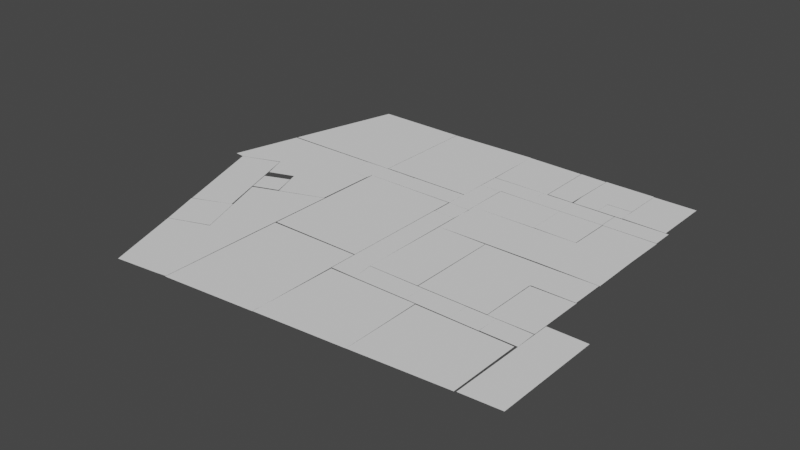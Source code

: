 # Source: HackZurichOfficeRoomPlanes.blend  (saved by Blender 3.3.6; exported with 4.5.12 LTS)
import bpy
from mathutils import Matrix  # noqa: F401  (used for matrix-valued properties, if any)

bpy.ops.wm.read_factory_settings(use_empty=True)
scene = bpy.context.scene
scene.name = 'Scene'

# ---- collections
col_office = bpy.data.collections.new('Office'); scene.collection.children.link(col_office)
col_planes = bpy.data.collections.new('Planes'); col_office.children.link(col_planes)
col_rooms_001 = bpy.data.collections.new('Rooms.001'); col_planes.children.link(col_rooms_001)
col_floors_001 = bpy.data.collections.new('Floors.001'); col_planes.children.link(col_floors_001)

# ---- world
world_world = bpy.data.worlds.new('World'); scene.world = world_world
world_world.use_nodes = True; world_world.node_tree.nodes.clear()
_N = world_world.node_tree.nodes; _L = world_world.node_tree.links
n0 = _N.new('ShaderNodeOutputWorld'); n0.name = 'World Output'; n0.location = (300, 300)
n1 = _N.new('ShaderNodeBackground'); n1.name = 'Background'; n1.location = (10, 300)
n1.inputs[0].default_value = (0.05088, 0.05088, 0.05088, 1.0)
_L.new(n1.outputs[0], n0.inputs[0])
n0.is_active_output = True
world_world.color = (0.05088, 0.05088, 0.05088)
world_world.use_sun_shadow = False
world_world.sun_shadow_jitter_overblur = 0.0

# ---- meshes
me_plane_001 = bpy.data.meshes.new('Plane.001')
me_plane_001.from_pydata([(-1.255, -4.66, 0.0), (5.854, -4.041, 0.0), (-1.261, 1.505, 0.0), (5.885, 1.514, 0.0)], [], [(0, 1, 3, 2)])
_uv = me_plane_001.uv_layers.new(name='UVMap')
_uv.uv.foreach_set('vector', [0.0, 0.0, 1.0, 0.0, 1.0, 1.0, 0.0, 1.0])
me_plane_001.update()
me_plane_002 = bpy.data.meshes.new('Plane.002')
me_plane_002.from_pydata([(-1.243, -5.086, 0.0), (5.674, -4.508, 0.0), (-1.179, 1.663, 0.0), (5.616, 1.706, 0.0)], [], [(0, 1, 3, 2)])
_uv = me_plane_002.uv_layers.new(name='UVMap')
_uv.uv.foreach_set('vector', [0.0, 0.0, 1.0, 0.0, 1.0, 1.0, 0.0, 1.0])
me_plane_002.update()
me_plane_003 = bpy.data.meshes.new('Plane.003')
me_plane_003.from_pydata([(-1.278, -6.624, 0.0), (5.935, -6.005, 0.0), (-1.301, 2.996, 0.0), (5.885, 3.014, 0.0)], [], [(0, 1, 3, 2)])
_uv = me_plane_003.uv_layers.new(name='UVMap')
_uv.uv.foreach_set('vector', [0.0, 0.0, 1.0, 0.0, 1.0, 1.0, 0.0, 1.0])
me_plane_003.update()
me_plane_004 = bpy.data.meshes.new('Plane.004')
me_plane_004.from_pydata([(2.052, -4.451, 0.0), (6.168, -3.954, 0.0), (-0.01486, 1.362, 0.0), (6.105, 3.384, 0.0), (5.189, -4.09, 0.0), (3.05, 2.446, 0.0), (6.098, 10.57, 0.0), (0.7553, 8.586, 0.0)], [], [(4, 1, 3, 5), (0, 4, 5, 2), (5, 3, 6, 7)])
_uv = me_plane_004.uv_layers.new(name='UVMap')
_uv.uv.foreach_set('vector', [0.5, 0.0, 1.0, 0.0, 1.0, 1.0, 0.5, 1.0, 0.0, 0.0, 0.5, 0.0, 0.5, 1.0, 0.0, 1.0, 0.5, 1.0, 1.0, 1.0, 1.0, 1.0, 0.5, 1.0])
me_plane_004.update()
me_plane_005 = bpy.data.meshes.new('Plane.005')
me_plane_005.from_pydata([(-1.136, -6.423, 0.0), (7.106, -3.43, 0.0), (-4.332, 2.031, 0.0), (3.851, 5.309, 0.0)], [], [(0, 1, 3, 2)])
_uv = me_plane_005.uv_layers.new(name='UVMap')
_uv.uv.foreach_set('vector', [0.0, 0.0, 1.0, 0.0, 1.0, 1.0, 0.0, 1.0])
me_plane_005.update()
me_plane_006 = bpy.data.meshes.new('Plane.006')
me_plane_006.from_pydata([(0.2481, -4.432, 0.0), (5.531, -2.538, 0.0), (-1.47, 0.4398, 0.0), (3.754, 2.465, 0.0)], [], [(0, 1, 3, 2)])
_uv = me_plane_006.uv_layers.new(name='UVMap')
_uv.uv.foreach_set('vector', [0.0, 0.0, 1.0, 0.0, 1.0, 1.0, 0.0, 1.0])
me_plane_006.update()
me_plane_007 = bpy.data.meshes.new('Plane.007')
me_plane_007.from_pydata([(4.59, -19.43, 0.0), (12.48, -16.37, 0.0), (-2.783, 0.7595, 0.0), (5.359, 3.637, 0.0)], [], [(0, 1, 3, 2)])
_uv = me_plane_007.uv_layers.new(name='UVMap')
_uv.uv.foreach_set('vector', [0.0, 0.0, 1.0, 0.0, 1.0, 1.0, 0.0, 1.0])
me_plane_007.update()
me_plane_008 = bpy.data.meshes.new('Plane.008')
me_plane_008.from_pydata([(0.1651, -4.57, 0.0), (6.392, -0.5689, 0.0), (-2.952, 1.525, 0.0), (4.599, 1.542, 0.0), (2.099, -3.897, 0.0), (1.763, 1.54, 0.0), (-0.5629, -2.694, 0.0), (4.686, -0.565, 0.0), (2.515, -0.9347, 0.0), (-4.336, -3.707, 0.0), (-3.51, -3.783, 0.0), (6.378, -5.197, 0.0), (3.051, -6.422, 0.0)], [], [(8, 7, 3, 5), (6, 8, 5, 2), (0, 4, 8, 6), (4, 1, 7, 8), (6, 2, 9, 10), (1, 4, 12, 11)])
_uv = me_plane_008.uv_layers.new(name='UVMap')
_uv.uv.foreach_set('vector', [0.5, 0.5, 1.0, 0.5, 1.0, 1.0, 0.5, 1.0, 0.0, 0.5, 0.5, 0.5, 0.5, 1.0, 0.0, 1.0, 0.0, 0.0, 0.5, 0.0, 0.5, 0.5, 0.0, 0.5, 0.5, 0.0, 1.0, 0.0, 1.0, 0.5, 0.5, 0.5, 0.0, 0.5, 0.0, 1.0, 0.0, 1.0, 0.0, 0.5, 1.0, 0.0, 0.5, 0.0, 0.5, 0.0, 1.0, 0.0])
me_plane_008.update()
me_plane_009 = bpy.data.meshes.new('Plane.009')
me_plane_009.from_pydata([(-3.185, -5.055, 0.0), (6.358, -5.074, 0.0), (-0.8747, 3.545, 0.0), (6.396, 3.419, 0.0)], [], [(0, 1, 3, 2)])
_uv = me_plane_009.uv_layers.new(name='UVMap')
_uv.uv.foreach_set('vector', [0.0, 0.0, 1.0, 0.0, 1.0, 1.0, 0.0, 1.0])
me_plane_009.update()
me_plane_010 = bpy.data.meshes.new('Plane.010')
me_plane_010.from_pydata([(-1.247, -5.832, 0.0), (5.879, -5.832, 0.0), (-1.21, 2.613, 0.0), (5.885, 2.714, 0.0)], [], [(0, 1, 3, 2)])
_uv = me_plane_010.uv_layers.new(name='UVMap')
_uv.uv.foreach_set('vector', [0.0, 0.0, 1.0, 0.0, 1.0, 1.0, 0.0, 1.0])
me_plane_010.update()
me_plane_011 = bpy.data.meshes.new('Plane.011')
me_plane_011.from_pydata([(-1.871, -5.497, 0.0), (6.089, -5.538, 0.0), (-1.95, 2.694, 0.0), (6.075, 2.497, 0.0)], [], [(0, 1, 3, 2)])
_uv = me_plane_011.uv_layers.new(name='UVMap')
_uv.uv.foreach_set('vector', [0.0, 0.0, 1.0, 0.0, 1.0, 1.0, 0.0, 1.0])
me_plane_011.update()
me_plane_012 = bpy.data.meshes.new('Plane.012')
me_plane_012.from_pydata([(-0.3417, -6.783, 0.0), (5.169, -6.85, 0.0), (-0.3703, 5.569, 0.0), (5.428, 5.395, 0.0)], [], [(0, 1, 3, 2)])
_uv = me_plane_012.uv_layers.new(name='UVMap')
_uv.uv.foreach_set('vector', [0.0, 0.0, 1.0, 0.0, 1.0, 1.0, 0.0, 1.0])
me_plane_012.update()
me_plane_013 = bpy.data.meshes.new('Plane.013')
me_plane_013.from_pydata([(-3.972, -6.076, 0.0), (6.745, -5.696, 0.0), (-3.841, 2.989, 0.0), (6.821, 2.906, 0.0), (1.523, -5.77, 0.0), (1.49, 2.948, 0.0), (-3.835, -9.432, 0.0), (1.523, -9.393, 0.0)], [], [(4, 1, 3, 5), (0, 4, 5, 2), (4, 0, 6, 7)])
_uv = me_plane_013.uv_layers.new(name='UVMap')
_uv.uv.foreach_set('vector', [0.5, 0.0, 1.0, 0.0, 1.0, 1.0, 0.5, 1.0, 0.0, 0.0, 0.5, 0.0, 0.5, 1.0, 0.0, 1.0, 0.5, 0.0, 0.0, 0.0, 0.0, 0.0, 0.5, 0.0])
me_plane_013.update()
me_plane_014 = bpy.data.meshes.new('Plane.014')
me_plane_014.from_pydata([(0.5715, -3.199, 0.0), (5.763, -3.197, 0.0), (0.5899, 0.3599, 0.0), (5.885, 0.4406, 0.0)], [], [(0, 1, 3, 2)])
_uv = me_plane_014.uv_layers.new(name='UVMap')
_uv.uv.foreach_set('vector', [0.0, 0.0, 1.0, 0.0, 1.0, 1.0, 0.0, 1.0])
me_plane_014.update()
me_plane_015 = bpy.data.meshes.new('Plane.015')
me_plane_015.from_pydata([(-2.587, -7.007, 0.0), (6.473, -7.165, 0.0), (-2.497, 5.025, 0.0), (6.519, 4.986, 0.0)], [], [(0, 1, 3, 2)])
_uv = me_plane_015.uv_layers.new(name='UVMap')
_uv.uv.foreach_set('vector', [0.0, 0.0, 1.0, 0.0, 1.0, 1.0, 0.0, 1.0])
me_plane_015.update()
me_plane_016 = bpy.data.meshes.new('Plane.016')
me_plane_016.from_pydata([(-1.917, -4.833, 0.0), (19.92, -4.782, 0.0), (-1.958, 2.05, 0.0), (19.89, 2.034, 0.0), (11.75, -4.69, 0.0), (12.73, 2.06, 0.0), (19.97, 7.832, 0.0), (12.81, 7.859, 0.0)], [], [(4, 1, 3, 5), (0, 4, 5, 2), (5, 3, 6, 7)])
_uv = me_plane_016.uv_layers.new(name='UVMap')
_uv.uv.foreach_set('vector', [0.5, 0.0, 1.0, 0.0, 1.0, 1.0, 0.5, 1.0, 0.0, 0.0, 0.5, 0.0, 0.5, 1.0, 0.0, 1.0, 0.5, 1.0, 1.0, 1.0, 1.0, 1.0, 0.5, 1.0])
me_plane_016.update()
me_plane_017 = bpy.data.meshes.new('Plane.017')
me_plane_017.from_pydata([(-2.344, -4.528, 0.0), (6.416, -4.454, 0.0), (-2.358, 1.286, 0.0), (6.455, 1.285, 0.0)], [], [(0, 1, 3, 2)])
_uv = me_plane_017.uv_layers.new(name='UVMap')
_uv.uv.foreach_set('vector', [0.0, 0.0, 1.0, 0.0, 1.0, 1.0, 0.0, 1.0])
me_plane_017.update()
me_plane_018 = bpy.data.meshes.new('Plane.018')
me_plane_018.from_pydata([(-0.2627, -4.133, 0.0), (5.608, -4.2, 0.0), (-0.2157, 1.567, 0.0), (5.683, 1.61, 0.0)], [], [(0, 1, 3, 2)])
_uv = me_plane_018.uv_layers.new(name='UVMap')
_uv.uv.foreach_set('vector', [0.0, 0.0, 1.0, 0.0, 1.0, 1.0, 0.0, 1.0])
me_plane_018.update()
me_plane_019 = bpy.data.meshes.new('Plane.019')
me_plane_019.from_pydata([(-2.38, -7.903, 0.0), (6.748, -7.88, 0.0), (-2.386, 4.45, 0.0), (6.811, 4.458, 0.0), (-2.383, -0.2176, 0.0), (6.779, -0.2018, 0.0), (12.57, 4.538, 0.0), (12.54, -0.1224, 0.0)], [], [(4, 5, 3, 2), (0, 1, 5, 4), (3, 5, 7, 6)])
_uv = me_plane_019.uv_layers.new(name='UVMap')
_uv.uv.foreach_set('vector', [0.0, 0.5, 1.0, 0.5, 1.0, 1.0, 0.0, 1.0, 0.0, 0.0, 1.0, 0.0, 1.0, 0.5, 0.0, 0.5, 1.0, 1.0, 1.0, 0.5, 1.0, 0.5, 1.0, 1.0])
me_plane_019.update()
me_plane_020 = bpy.data.meshes.new('Plane.020')
me_plane_020.from_pydata([(-0.6054, -4.796, 0.0), (5.159, -4.721, 0.0), (-0.5507, 3.076, 0.0), (5.205, 3.085, 0.0)], [], [(0, 1, 3, 2)])
_uv = me_plane_020.uv_layers.new(name='UVMap')
_uv.uv.foreach_set('vector', [0.0, 0.0, 1.0, 0.0, 1.0, 1.0, 0.0, 1.0])
me_plane_020.update()
me_plane_021 = bpy.data.meshes.new('Plane.021')
me_plane_021.from_pydata([(-1.179, -7.44, 0.0), (5.597, -7.451, 0.0), (-1.113, 4.951, 0.0), (5.623, 4.881, 0.0)], [], [(0, 1, 3, 2)])
_uv = me_plane_021.uv_layers.new(name='UVMap')
_uv.uv.foreach_set('vector', [0.0, 0.0, 1.0, 0.0, 1.0, 1.0, 0.0, 1.0])
me_plane_021.update()
me_plane_022 = bpy.data.meshes.new('Plane.022')
me_plane_022.from_pydata([(-1.901, -12.85, 0.0), (3.222, -12.48, 0.0), (-1.723, 1.888, 0.0), (3.363, 1.881, 0.0)], [], [(0, 1, 3, 2)])
_uv = me_plane_022.uv_layers.new(name='UVMap')
_uv.uv.foreach_set('vector', [0.0, 0.0, 1.0, 0.0, 1.0, 1.0, 0.0, 1.0])
me_plane_022.update()
me_plane_023 = bpy.data.meshes.new('Plane.023')
me_plane_023.from_pydata([(-1.412, -6.435, 0.0), (5.785, -6.461, 0.0), (-1.43, 3.524, 0.0), (5.776, 3.484, 0.0)], [], [(0, 1, 3, 2)])
_uv = me_plane_023.uv_layers.new(name='UVMap')
_uv.uv.foreach_set('vector', [0.0, 0.0, 1.0, 0.0, 1.0, 1.0, 0.0, 1.0])
me_plane_023.update()
me_plane_024 = bpy.data.meshes.new('Plane.024')
me_plane_024.from_pydata([(-0.7917, -6.608, 0.0), (5.262, -6.654, 0.0), (-0.8789, 2.991, 0.0), (5.081, 3.125, 0.0)], [], [(0, 1, 3, 2)])
_uv = me_plane_024.uv_layers.new(name='UVMap')
_uv.uv.foreach_set('vector', [0.0, 0.0, 1.0, 0.0, 1.0, 1.0, 0.0, 1.0])
me_plane_024.update()
me_plane_025 = bpy.data.meshes.new('Plane.025')
me_plane_025.from_pydata([(-0.7696, -4.813, 0.0), (5.338, -4.68, 0.0), (-0.8792, 3.018, 0.0), (5.261, 3.044, 0.0)], [], [(0, 1, 3, 2)])
_uv = me_plane_025.uv_layers.new(name='UVMap')
_uv.uv.foreach_set('vector', [0.0, 0.0, 1.0, 0.0, 1.0, 1.0, 0.0, 1.0])
me_plane_025.update()
me_plane_026 = bpy.data.meshes.new('Plane.026')
me_plane_026.from_pydata([(-0.7233, -9.158, 0.0), (5.331, -9.204, 0.0), (-0.8789, 2.991, 0.0), (5.246, 3.126, 0.0)], [], [(0, 1, 3, 2)])
_uv = me_plane_026.uv_layers.new(name='UVMap')
_uv.uv.foreach_set('vector', [0.0, 0.0, 1.0, 0.0, 1.0, 1.0, 0.0, 1.0])
me_plane_026.update()
me_plane_027 = bpy.data.meshes.new('Plane.027')
me_plane_027.from_pydata([(-0.8156, -12.68, 0.0), (5.418, -12.05, 0.0), (-0.8514, 3.009, 0.0), (5.202, 2.959, 0.0)], [], [(0, 1, 3, 2)])
_uv = me_plane_027.uv_layers.new(name='UVMap')
_uv.uv.foreach_set('vector', [0.0, 0.0, 1.0, 0.0, 1.0, 1.0, 0.0, 1.0])
me_plane_027.update()
me_plane_028 = bpy.data.meshes.new('Plane.028')
me_plane_028.from_pydata([(-1.133, -4.734, 0.0), (5.241, -4.638, 0.0), (-0.7909, 1.648, 0.0), (5.254, 2.304, 0.0), (-33.05, -5.034, 0.0), (-32.92, 1.222, 0.0)], [], [(0, 1, 3, 2), (0, 2, 5, 4)])
_uv = me_plane_028.uv_layers.new(name='UVMap')
_uv.uv.foreach_set('vector', [0.0, 0.0, 1.0, 0.0, 1.0, 1.0, 0.0, 1.0, 0.0, 0.0, 0.0, 1.0, 0.0, 1.0, 0.0, 0.0])
me_plane_028.update()
me_plane_030 = bpy.data.meshes.new('Plane.030')
me_plane_030.from_pydata([(-0.8133, -4.593, 0.0), (5.356, -4.554, 0.0), (-0.7017, 1.806, 0.0), (5.41, 1.644, 0.0)], [], [(0, 1, 3, 2)])
_uv = me_plane_030.uv_layers.new(name='UVMap')
_uv.uv.foreach_set('vector', [0.0, 0.0, 1.0, 0.0, 1.0, 1.0, 0.0, 1.0])
me_plane_030.update()
me_plane_031 = bpy.data.meshes.new('Plane.031')
me_plane_031.from_pydata([(-8.442, -4.652, 0.0), (5.392, -4.609, 0.0), (-8.388, 1.399, 0.0), (5.467, 1.686, 0.0)], [], [(0, 1, 3, 2)])
_uv = me_plane_031.uv_layers.new(name='UVMap')
_uv.uv.foreach_set('vector', [0.0, 0.0, 1.0, 0.0, 1.0, 1.0, 0.0, 1.0])
me_plane_031.update()
me_plane_032 = bpy.data.meshes.new('Plane.032')
me_plane_032.from_pydata([(-0.716, -4.782, 0.0), (5.361, -4.708, 0.0), (-0.9029, 11.71, 0.0), (5.178, 11.68, 0.0)], [], [(0, 1, 3, 2)])
_uv = me_plane_032.uv_layers.new(name='UVMap')
_uv.uv.foreach_set('vector', [0.0, 0.0, 1.0, 0.0, 1.0, 1.0, 0.0, 1.0])
me_plane_032.update()
me_plane_033 = bpy.data.meshes.new('Plane.033')
me_plane_033.from_pydata([(-0.7248, -3.848, 0.0), (5.356, -3.796, 0.0), (-0.6922, 2.211, 0.0), (5.254, 2.304, 0.0)], [], [(0, 1, 3, 2)])
_uv = me_plane_033.uv_layers.new(name='UVMap')
_uv.uv.foreach_set('vector', [0.0, 0.0, 1.0, 0.0, 1.0, 1.0, 0.0, 1.0])
me_plane_033.update()
me_plane_034 = bpy.data.meshes.new('Plane.034')
me_plane_034.from_pydata([(-0.6295, -5.032, 0.0), (7.114, -4.632, 0.0), (-0.7873, 2.086, 0.0), (7.025, 1.647, 0.0), (5.281, -4.755, 0.0), (5.283, 1.752, 0.0), (-0.7575, 5.737, 0.0), (5.224, 5.777, 0.0)], [], [(4, 1, 3, 5), (0, 4, 5, 2), (2, 5, 7, 6)])
_uv = me_plane_034.uv_layers.new(name='UVMap')
_uv.uv.foreach_set('vector', [0.5, 0.0, 1.0, 0.0, 1.0, 1.0, 0.5, 1.0, 0.0, 0.0, 0.5, 0.0, 0.5, 1.0, 0.0, 1.0, 0.0, 1.0, 0.5, 1.0, 0.5, 1.0, 0.0, 1.0])
me_plane_034.update()
me_plane_035 = bpy.data.meshes.new('Plane.035')
me_plane_035.from_pydata([(-0.724, -9.849, 0.0), (5.28, -9.879, 0.0), (-0.9187, 5.094, 0.0), (5.125, 5.146, 0.0)], [], [(0, 1, 3, 2)])
_uv = me_plane_035.uv_layers.new(name='UVMap')
_uv.uv.foreach_set('vector', [0.0, 0.0, 1.0, 0.0, 1.0, 1.0, 0.0, 1.0])
me_plane_035.update()
me_plane_036 = bpy.data.meshes.new('Plane.036')
me_plane_036.from_pydata([(-1.049, -4.959, 0.0), (5.004, -4.909, 0.0), (-1.127, 7.585, 0.0), (4.796, 7.565, 0.0)], [], [(0, 1, 3, 2)])
_uv = me_plane_036.uv_layers.new(name='UVMap')
_uv.uv.foreach_set('vector', [0.0, 0.0, 1.0, 0.0, 1.0, 1.0, 0.0, 1.0])
me_plane_036.update()
me_plane_037 = bpy.data.meshes.new('Plane.037')
me_plane_037.from_pydata([(-1.056, -6.414, 0.0), (5.015, -6.68, 0.0), (-1.161, 2.289, 0.0), (4.937, 2.328, 0.0)], [], [(0, 1, 3, 2)])
_uv = me_plane_037.uv_layers.new(name='UVMap')
_uv.uv.foreach_set('vector', [0.0, 0.0, 1.0, 0.0, 1.0, 1.0, 0.0, 1.0])
me_plane_037.update()
me_plane_038 = bpy.data.meshes.new('Plane.038')
me_plane_038.from_pydata([(-1.033, -4.664, 0.0), (5.254, -4.61, 0.0), (-1.115, 1.78, 0.0), (5.305, 1.422, 0.0), (4.783, -4.609, 0.0), (4.865, 1.534, 0.0), (-1.239, 10.77, 0.0), (4.838, 10.54, 0.0)], [], [(4, 1, 3, 5), (0, 4, 5, 2), (2, 5, 7, 6)])
_uv = me_plane_038.uv_layers.new(name='UVMap')
_uv.uv.foreach_set('vector', [0.5, 0.0, 1.0, 0.0, 1.0, 1.0, 0.5, 1.0, 0.0, 0.0, 0.5, 0.0, 0.5, 1.0, 0.0, 1.0, 0.0, 1.0, 0.5, 1.0, 0.5, 1.0, 0.0, 1.0])
me_plane_038.update()

# ---- objects
ob_r1 = bpy.data.objects.new('r1', me_plane_001)
ob_r2 = bpy.data.objects.new('r2', me_plane_002)
ob_r3 = bpy.data.objects.new('r3', me_plane_003)
ob_r4 = bpy.data.objects.new('r4', me_plane_004)
ob_r5 = bpy.data.objects.new('r5', me_plane_005)
ob_r6 = bpy.data.objects.new('r6', me_plane_006)
ob_r7 = bpy.data.objects.new('r7', me_plane_007)
ob_r8 = bpy.data.objects.new('r8', me_plane_008)
ob_r9 = bpy.data.objects.new('r9', me_plane_009)
ob_r10 = bpy.data.objects.new('r10', me_plane_010)
ob_r11 = bpy.data.objects.new('r11', me_plane_011)
ob_r12 = bpy.data.objects.new('r12', me_plane_012)
ob_r13 = bpy.data.objects.new('r13', me_plane_013)
ob_r14 = bpy.data.objects.new('r14', me_plane_014)
ob_r15 = bpy.data.objects.new('r15', me_plane_015)
ob_r16 = bpy.data.objects.new('r16', me_plane_016)
ob_r17 = bpy.data.objects.new('r17', me_plane_017)
ob_r18 = bpy.data.objects.new('r18', me_plane_018)
ob_r19 = bpy.data.objects.new('r19', me_plane_019)
ob_r20 = bpy.data.objects.new('r20', me_plane_020)
ob_r21 = bpy.data.objects.new('r21', me_plane_021)
ob_r22 = bpy.data.objects.new('r22', me_plane_022)
ob_r23 = bpy.data.objects.new('r23', me_plane_023)
ob_f1 = bpy.data.objects.new('f1', me_plane_024)
ob_f2 = bpy.data.objects.new('f2', me_plane_025)
ob_f3 = bpy.data.objects.new('f3', me_plane_026)
ob_f4_001 = bpy.data.objects.new('f4.001', me_plane_027)
ob_f5_001 = bpy.data.objects.new('f5.001', me_plane_028)
ob_f7_001 = bpy.data.objects.new('f7.001', me_plane_030)
ob_f8_001 = bpy.data.objects.new('f8.001', me_plane_031)
ob_f9_001 = bpy.data.objects.new('f9.001', me_plane_032)
ob_f10 = bpy.data.objects.new('f10', me_plane_033)
ob_f12 = bpy.data.objects.new('f12', me_plane_034)
ob_f16 = bpy.data.objects.new('f16', me_plane_035)
ob_f15 = bpy.data.objects.new('f15', me_plane_036)
ob_f14 = bpy.data.objects.new('f14', me_plane_037)
ob_f13 = bpy.data.objects.new('f13', me_plane_038)

# ---- transforms, parenting, visibility, modifiers, constraints
ob_r1.location = (7.986, -8.663, 3.379)
ob_r1.scale = (1.0, 1.0, 0.0)
ob_r2.location = (1.054, -8.823, 3.379)
ob_r2.scale = (1.0, 1.0, 0.0)
ob_r3.location = (-6.11, -7.923, 3.379)
ob_r3.scale = (1.0, 1.0, 0.0)
ob_r4.location = (-13.58, -10.53, 3.379)
ob_r4.scale = (1.0, 1.0, 0.0)
ob_r5.location = (-13.18, -6.786, 3.379)
ob_r5.scale = (0.3676, 0.3676, 0.0)
ob_r6.location = (-12.99, -0.1907, 3.379)
ob_r6.scale = (0.3676, 0.3676, 0.0)
ob_r7.location = (-16.45, 1.149, 3.379)
ob_r7.scale = (0.3676, 0.3676, 0.0)
ob_r8.location = (-13.92, 5.239, 3.379)
ob_r8.scale = (1.0, 1.0, 0.0)
ob_r9.location = (-13.67, 11.92, 3.379)
ob_r9.scale = (1.0, 1.0, 0.0)
ob_r10.location = (-6.043, 12.72, 3.379)
ob_r10.scale = (1.0, 1.0, 0.0)
ob_r11.location = (0.9529, 13.86, 3.379)
ob_r11.scale = (0.5719, 0.5719, 0.0)
ob_r12.location = (4.594, 13.26, 3.379)
ob_r12.scale = (0.3676, 0.3676, 0.0)
ob_r13.location = (8.019, 14.2, 3.379)
ob_r13.scale = (0.3676, 0.3676, 0.0)
ob_r14.location = (8.374, 11.92, 3.379)
ob_r14.scale = (0.3676, 0.3676, 0.0)
ob_r15.location = (11.46, 13.36, 3.379)
ob_r15.scale = (0.3676, 0.3676, 0.0)
ob_r16.location = (2.686, 4.508, 3.379)
ob_r16.scale = (0.5719, 0.5719, 0.0)
ob_r17.location = (2.895, 8.267, 3.379)
ob_r17.scale = (0.5719, 0.5719, 0.0)
ob_r18.location = (6.717, 8.1, 3.379)
ob_r18.scale = (0.5719, 0.5719, 0.0)
ob_r19.location = (6.842, -0.8381, 3.379)
ob_r19.scale = (0.5719, 0.5719, 0.0)
ob_r20.location = (11.08, -2.634, 3.379)
ob_r20.scale = (0.5719, 0.5719, 0.0)
ob_r21.location = (2.227, -1.089, 3.379)
ob_r21.scale = (0.5719, 0.5719, 0.0)
ob_r22.location = (15.06, -5.299, 3.379)
ob_r22.scale = (0.5719, 0.5719, 0.0)
ob_r23.location = (-5.997, 1.63, 3.379)
ob_r23.scale = (1.0, 1.0, 0.0)
ob_f1.location = (13.19, -5.628, 3.379)
ob_f1.rotation_euler = (0.0, -0.0, -1.581)
ob_f1.scale = (0.2746, 0.2746, 0.0)
ob_f2.location = (10.54, -5.628, 3.379)
ob_f2.rotation_euler = (0.0, -0.0, -1.581)
ob_f2.scale = (0.2746, 0.2746, 0.0)
ob_f3.location = (8.393, -5.628, 3.379)
ob_f3.rotation_euler = (0.0, -0.0, -1.581)
ob_f3.scale = (0.2746, 0.2746, 0.0)
ob_f4_001.location = (5.049, -5.628, 3.379)
ob_f4_001.rotation_euler = (0.0, -0.0, -1.581)
ob_f4_001.scale = (0.2746, 0.2746, 0.0)
ob_f5_001.location = (1.106, -5.628, 3.379)
ob_f5_001.rotation_euler = (0.0, -0.0, -1.581)
ob_f5_001.scale = (0.2746, 0.2746, 0.0)
ob_f7_001.location = (1.106, 4.906, 3.379)
ob_f7_001.rotation_euler = (0.0, -0.0, -1.581)
ob_f7_001.scale = (0.2746, 0.2746, 0.0)
ob_f8_001.location = (1.106, 6.614, 3.379)
ob_f8_001.rotation_euler = (0.0, -0.0, -1.581)
ob_f8_001.scale = (0.2746, 0.2746, 0.0)
ob_f9_001.location = (-3.382, 6.614, 3.379)
ob_f9_001.rotation_euler = (0.0, -0.0, -1.581)
ob_f9_001.scale = (0.2746, 0.2746, 0.0)
ob_f10.location = (-5.307, 6.614, 3.379)
ob_f10.rotation_euler = (0.0, -0.0, -1.581)
ob_f10.scale = (0.2746, 0.2746, 0.0)
ob_f12.location = (-7.937, 6.614, 3.379)
ob_f12.rotation_euler = (0.0, -0.0, -1.581)
ob_f12.scale = (0.2746, 0.2746, 0.0)
ob_f16.location = (12.67, 10.45, 3.379)
ob_f16.rotation_euler = (0.0, -0.0, -1.581)
ob_f16.scale = (0.2746, 0.2746, 0.0)
ob_f15.location = (7.86, 10.38, 3.379)
ob_f15.rotation_euler = (0.0, -0.0, -1.581)
ob_f15.scale = (0.2746, 0.2746, 0.0)
ob_f14.location = (5.869, 10.38, 3.379)
ob_f14.rotation_euler = (0.0, -0.0, -1.581)
ob_f14.scale = (0.2746, 0.2746, 0.0)
ob_f13.location = (1.144, 10.38, 3.379)
ob_f13.rotation_euler = (0.0, -0.0, -1.581)
ob_f13.scale = (0.2746, 0.2746, 0.0)

# ---- collection membership
col_rooms_001.objects.link(ob_r1)
col_rooms_001.objects.link(ob_r2)
col_rooms_001.objects.link(ob_r3)
col_rooms_001.objects.link(ob_r4)
col_rooms_001.objects.link(ob_r5)
col_rooms_001.objects.link(ob_r6)
col_rooms_001.objects.link(ob_r7)
col_rooms_001.objects.link(ob_r8)
col_rooms_001.objects.link(ob_r9)
col_rooms_001.objects.link(ob_r10)
col_rooms_001.objects.link(ob_r11)
col_rooms_001.objects.link(ob_r12)
col_rooms_001.objects.link(ob_r13)
col_rooms_001.objects.link(ob_r14)
col_rooms_001.objects.link(ob_r15)
col_rooms_001.objects.link(ob_r16)
col_rooms_001.objects.link(ob_r17)
col_rooms_001.objects.link(ob_r18)
col_rooms_001.objects.link(ob_r19)
col_rooms_001.objects.link(ob_r20)
col_rooms_001.objects.link(ob_r21)
col_rooms_001.objects.link(ob_r22)
col_rooms_001.objects.link(ob_r23)
col_floors_001.objects.link(ob_f1)
col_floors_001.objects.link(ob_f2)
col_floors_001.objects.link(ob_f3)
col_floors_001.objects.link(ob_f4_001)
col_floors_001.objects.link(ob_f5_001)
col_floors_001.objects.link(ob_f7_001)
col_floors_001.objects.link(ob_f8_001)
col_floors_001.objects.link(ob_f9_001)
col_floors_001.objects.link(ob_f10)
col_floors_001.objects.link(ob_f12)
col_floors_001.objects.link(ob_f16)
col_floors_001.objects.link(ob_f15)
col_floors_001.objects.link(ob_f14)
col_floors_001.objects.link(ob_f13)

# ---- scene / render settings (as saved in the file)
scene.frame_start = 1; scene.frame_end = 250; scene.frame_set(38)
scene.render.engine = 'BLENDER_EEVEE_NEXT'
scene.cycles.sampling_pattern = 'TABULATED_SOBOL'
scene.cycles.use_light_tree = False
scene.eevee.taa_samples = 6
scene.view_settings.view_transform = 'Filmic'
bpy.context.view_layer.update()

# ---- added for rendering (the .blend has no active camera and no usable light): camera, sun
cam_auto = bpy.data.cameras.new('AutoCamera')
cam_auto.lens = 50.0
cam_auto.sensor_width = 36.0
cam_auto.clip_end = 1000.0
ob_auto_camera = bpy.data.objects.new('AutoCamera', cam_auto)
scene.collection.objects.link(ob_auto_camera)
ob_auto_camera.location = (42.4529, -51.4598, 37.8476)
ob_auto_camera.rotation_euler = (1.09748, -7.21219e-08, 0.694738)
scene.camera = ob_auto_camera
light_auto_sun = bpy.data.lights.new('AutoSun', 'SUN')
light_auto_sun.energy = 3.0
light_auto_sun.angle = 0.0523599
ob_auto_sun = bpy.data.objects.new('AutoSun', light_auto_sun)
scene.collection.objects.link(ob_auto_sun)
ob_auto_sun.rotation_euler = (0.872665, 0.174533, 0.523599)
bpy.context.view_layer.update()

